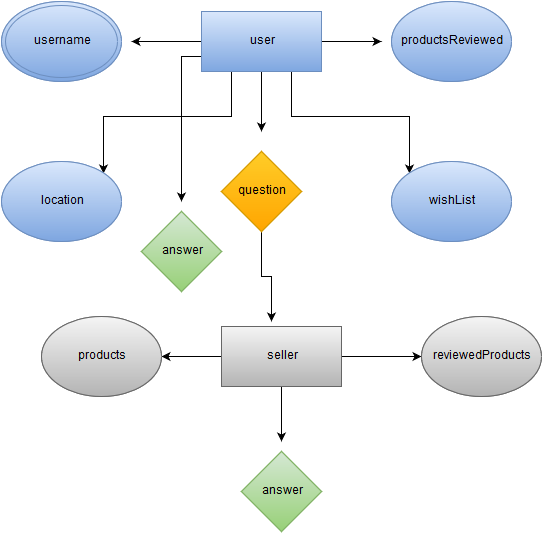

The diagram above was exported from draw.io. Its source (the exported page's mxGraphModel, read from the mxfile embedded in the PNG):
<mxGraphModel dx="880" dy="484" grid="1" gridSize="10" guides="1" tooltips="1" connect="1" arrows="1" fold="1" page="1" pageScale="1" pageWidth="1100" pageHeight="850" background="#ffffff" math="0" shadow="0">
  <root>
    <mxCell id="0" />
    <mxCell id="1" parent="0" />
    <mxCell id="23" style="edgeStyle=orthogonalEdgeStyle;rounded=0;html=1;exitX=1;exitY=0.5;jettySize=auto;orthogonalLoop=1;" parent="1" source="2" edge="1">
      <mxGeometry relative="1" as="geometry">
        <mxPoint x="640" y="60" as="targetPoint" />
      </mxGeometry>
    </mxCell>
    <mxCell id="24" style="edgeStyle=orthogonalEdgeStyle;rounded=0;html=1;exitX=0;exitY=0.5;jettySize=auto;orthogonalLoop=1;" parent="1" source="2" edge="1">
      <mxGeometry relative="1" as="geometry">
        <mxPoint x="390" y="60" as="targetPoint" />
      </mxGeometry>
    </mxCell>
    <mxCell id="25" style="edgeStyle=orthogonalEdgeStyle;rounded=0;html=1;exitX=0.5;exitY=1;jettySize=auto;orthogonalLoop=1;" parent="1" source="2" edge="1">
      <mxGeometry relative="1" as="geometry">
        <mxPoint x="520" y="150" as="targetPoint" />
      </mxGeometry>
    </mxCell>
    <mxCell id="34" style="edgeStyle=orthogonalEdgeStyle;rounded=0;html=1;exitX=0.75;exitY=1;entryX=0;entryY=0;jettySize=auto;orthogonalLoop=1;" edge="1" parent="1" source="2" target="7">
      <mxGeometry relative="1" as="geometry" />
    </mxCell>
    <mxCell id="35" style="edgeStyle=orthogonalEdgeStyle;rounded=0;html=1;exitX=0.25;exitY=1;entryX=1;entryY=0;jettySize=auto;orthogonalLoop=1;" edge="1" parent="1" source="2" target="4">
      <mxGeometry relative="1" as="geometry" />
    </mxCell>
    <mxCell id="43" style="edgeStyle=orthogonalEdgeStyle;rounded=0;html=1;exitX=0;exitY=0.75;jettySize=auto;orthogonalLoop=1;" edge="1" parent="1" source="2">
      <mxGeometry relative="1" as="geometry">
        <mxPoint x="440" y="220" as="targetPoint" />
      </mxGeometry>
    </mxCell>
    <mxCell id="2" value="User" style="whiteSpace=wrap;html=1;plain-blue" parent="1" vertex="1">
      <mxGeometry x="460" y="30" width="120" height="60" as="geometry" />
    </mxCell>
    <mxCell id="3" value="Username" style="ellipse;whiteSpace=wrap;html=1;plain-blue" parent="1" vertex="1">
      <mxGeometry x="260" y="20" width="120" height="80" as="geometry" />
    </mxCell>
    <mxCell id="4" value="Location" style="ellipse;whiteSpace=wrap;html=1;plain-blue" parent="1" vertex="1">
      <mxGeometry x="260" y="180" width="120" height="80" as="geometry" />
    </mxCell>
    <mxCell id="6" value="Products&lt;br&gt;Reviewed&lt;br&gt;" style="ellipse;whiteSpace=wrap;html=1;plain-blue" parent="1" vertex="1">
      <mxGeometry x="650" y="20" width="120" height="80" as="geometry" />
    </mxCell>
    <mxCell id="7" value="Wishlist" style="ellipse;whiteSpace=wrap;html=1;plain-blue" parent="1" vertex="1">
      <mxGeometry x="650" y="180" width="120" height="80" as="geometry" />
    </mxCell>
    <mxCell id="40" style="edgeStyle=orthogonalEdgeStyle;rounded=0;html=1;exitX=0.5;exitY=1;jettySize=auto;orthogonalLoop=1;" edge="1" parent="1" source="9">
      <mxGeometry relative="1" as="geometry">
        <mxPoint x="530" y="340" as="targetPoint" />
      </mxGeometry>
    </mxCell>
    <mxCell id="9" value="Question" style="rhombus;whiteSpace=wrap;html=1;plain-orange" parent="1" vertex="1">
      <mxGeometry x="480" y="170" width="80" height="80" as="geometry" />
    </mxCell>
    <mxCell id="17" value="Answer" style="rhombus;whiteSpace=wrap;html=1;plain-green" parent="1" vertex="1">
      <mxGeometry x="400" y="230" width="80" height="80" as="geometry" />
    </mxCell>
    <mxCell id="28" style="edgeStyle=orthogonalEdgeStyle;rounded=0;html=1;exitX=0;exitY=0.5;entryX=1;entryY=0.5;jettySize=auto;orthogonalLoop=1;" parent="1" source="18" target="22" edge="1">
      <mxGeometry relative="1" as="geometry" />
    </mxCell>
    <mxCell id="29" style="edgeStyle=orthogonalEdgeStyle;rounded=0;html=1;exitX=1;exitY=0.5;entryX=0;entryY=0.5;jettySize=auto;orthogonalLoop=1;" parent="1" source="18" target="20" edge="1">
      <mxGeometry relative="1" as="geometry" />
    </mxCell>
    <mxCell id="39" style="edgeStyle=orthogonalEdgeStyle;rounded=0;html=1;exitX=0.5;exitY=1;jettySize=auto;orthogonalLoop=1;" edge="1" parent="1" source="18">
      <mxGeometry relative="1" as="geometry">
        <mxPoint x="540" y="460" as="targetPoint" />
      </mxGeometry>
    </mxCell>
    <mxCell id="18" value="Seller" style="whiteSpace=wrap;html=1;plain-gray" parent="1" vertex="1">
      <mxGeometry x="480" y="345" width="120" height="60" as="geometry" />
    </mxCell>
    <mxCell id="20" value="Reviews&lt;br&gt;of&lt;br&gt;Products&lt;br&gt;" style="ellipse;whiteSpace=wrap;html=1;plain-gray" parent="1" vertex="1">
      <mxGeometry x="680" y="335" width="120" height="80" as="geometry" />
    </mxCell>
    <mxCell id="21" value="Answer" style="rhombus;whiteSpace=wrap;html=1;plain-green" parent="1" vertex="1">
      <mxGeometry x="500" y="470" width="80" height="80" as="geometry" />
    </mxCell>
    <mxCell id="22" value="Products" style="ellipse;whiteSpace=wrap;html=1;plain-gray" parent="1" vertex="1">
      <mxGeometry x="300" y="335" width="120" height="80" as="geometry" />
    </mxCell>
    <mxCell id="41" style="edgeStyle=orthogonalEdgeStyle;rounded=0;html=1;exitX=0;exitY=1;entryX=0;entryY=1;jettySize=auto;orthogonalLoop=1;" edge="1" parent="1" source="9" target="9">
      <mxGeometry relative="1" as="geometry" />
    </mxCell>
    <mxCell id="44" value="productsReviewed" style="ellipse;whiteSpace=wrap;html=1;plain-blue" vertex="1" parent="1">
      <mxGeometry x="650" y="20" width="120" height="80" as="geometry" />
    </mxCell>
    <mxCell id="45" value="wishList" style="ellipse;whiteSpace=wrap;html=1;plain-blue" vertex="1" parent="1">
      <mxGeometry x="650" y="180" width="120" height="80" as="geometry" />
    </mxCell>
    <mxCell id="46" value="reviewedProducts" style="ellipse;whiteSpace=wrap;html=1;plain-gray" vertex="1" parent="1">
      <mxGeometry x="680" y="335" width="120" height="80" as="geometry" />
    </mxCell>
    <mxCell id="47" value="products" style="ellipse;whiteSpace=wrap;html=1;plain-gray" vertex="1" parent="1">
      <mxGeometry x="300" y="335" width="120" height="80" as="geometry" />
    </mxCell>
    <mxCell id="48" value="location" style="ellipse;whiteSpace=wrap;html=1;plain-blue" vertex="1" parent="1">
      <mxGeometry x="260" y="180" width="120" height="80" as="geometry" />
    </mxCell>
    <mxCell id="49" value="username" style="ellipse;shape=doubleEllipse;whiteSpace=wrap;html=1;plain-blue" vertex="1" parent="1">
      <mxGeometry x="260" y="20" width="120" height="80" as="geometry" />
    </mxCell>
    <mxCell id="50" value="user" style="whiteSpace=wrap;html=1;plain-blue" vertex="1" parent="1">
      <mxGeometry x="460" y="30" width="120" height="60" as="geometry" />
    </mxCell>
    <mxCell id="51" value="question" style="rhombus;whiteSpace=wrap;html=1;plain-orange" vertex="1" parent="1">
      <mxGeometry x="480" y="170" width="80" height="80" as="geometry" />
    </mxCell>
    <mxCell id="52" value="answer" style="rhombus;whiteSpace=wrap;html=1;plain-green" vertex="1" parent="1">
      <mxGeometry x="400" y="230" width="80" height="80" as="geometry" />
    </mxCell>
    <mxCell id="53" value="seller" style="whiteSpace=wrap;html=1;" vertex="1" parent="1">
      <mxGeometry x="480" y="345" width="120" height="60" as="geometry" />
    </mxCell>
    <mxCell id="54" value="answer" style="rhombus;whiteSpace=wrap;html=1;plain-green" vertex="1" parent="1">
      <mxGeometry x="500" y="470" width="80" height="80" as="geometry" />
    </mxCell>
    <mxCell id="55" value="seller" style="shape=ext;double=1;whiteSpace=wrap;html=1;" vertex="1" parent="1">
      <mxGeometry x="480" y="345" width="120" height="60" as="geometry" />
    </mxCell>
    <mxCell id="56" value="seller" style="whiteSpace=wrap;html=1;plain-gray" vertex="1" parent="1">
      <mxGeometry x="480" y="345" width="120" height="60" as="geometry" />
    </mxCell>
  </root>
</mxGraphModel>